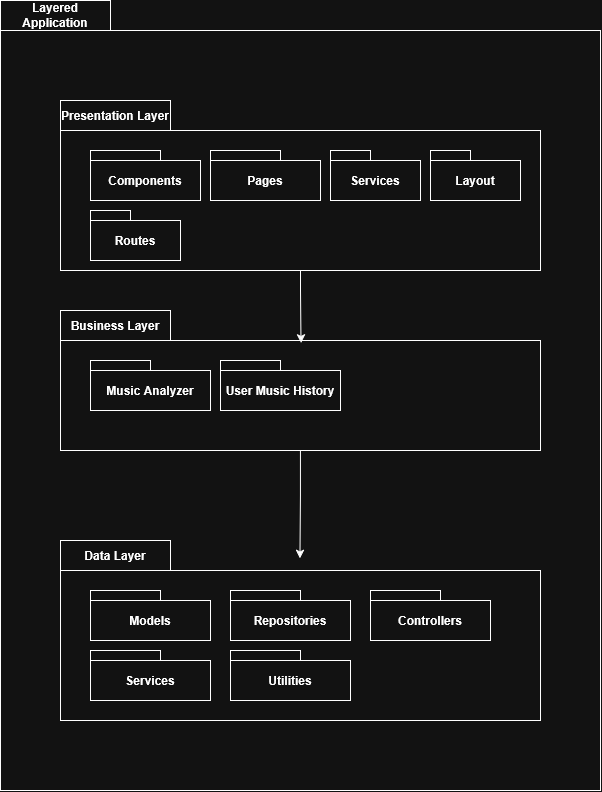

The diagram above was exported from draw.io. Its source (the exported page's mxGraphModel, read from the mxfile embedded in the PNG):
<mxGraphModel dx="1483" dy="911" grid="1" gridSize="10" guides="1" tooltips="1" connect="1" arrows="1" fold="1" page="1" pageScale="1" pageWidth="850" pageHeight="1100" math="0" shadow="0">
  <root>
    <mxCell id="0" />
    <mxCell id="1" parent="0" />
    <mxCell id="rpECx-vCG8z-dKOheucK-4" parent="1" style="shape=folder;fontStyle=1;tabWidth=110;tabHeight=30;tabPosition=left;html=1;boundedLbl=1;labelInHeader=1;container=1;collapsible=0;recursiveResize=0;whiteSpace=wrap;" value="Layered Application" vertex="1">
      <mxGeometry height="790" width="600" x="120" y="10" as="geometry" />
    </mxCell>
    <mxCell id="rpECx-vCG8z-dKOheucK-6" parent="rpECx-vCG8z-dKOheucK-4" style="shape=folder;fontStyle=1;tabWidth=110;tabHeight=30;tabPosition=left;html=1;boundedLbl=1;labelInHeader=1;container=1;collapsible=0;recursiveResize=0;whiteSpace=wrap;" value="Presentation Layer" vertex="1">
      <mxGeometry height="170" width="480" x="60" y="100" as="geometry" />
    </mxCell>
    <mxCell id="rpECx-vCG8z-dKOheucK-8" parent="rpECx-vCG8z-dKOheucK-6" style="shape=folder;fontStyle=1;tabWidth=70;tabHeight=10;tabPosition=left;html=1;boundedLbl=1;whiteSpace=wrap;" value="Components" vertex="1">
      <mxGeometry height="50" width="110" x="30" y="50" as="geometry" />
    </mxCell>
    <mxCell id="rpECx-vCG8z-dKOheucK-15" parent="rpECx-vCG8z-dKOheucK-6" style="shape=folder;fontStyle=1;tabWidth=70;tabHeight=10;tabPosition=left;html=1;boundedLbl=1;whiteSpace=wrap;" value="Pages" vertex="1">
      <mxGeometry height="50" width="110" x="150" y="50" as="geometry" />
    </mxCell>
    <mxCell id="rpECx-vCG8z-dKOheucK-16" parent="rpECx-vCG8z-dKOheucK-6" style="shape=folder;fontStyle=1;tabWidth=40;tabHeight=10;tabPosition=left;html=1;boundedLbl=1;whiteSpace=wrap;" value="Services" vertex="1">
      <mxGeometry height="50" width="90" x="270" y="50" as="geometry" />
    </mxCell>
    <mxCell id="rpECx-vCG8z-dKOheucK-23" parent="rpECx-vCG8z-dKOheucK-6" style="shape=folder;fontStyle=1;tabWidth=40;tabHeight=10;tabPosition=left;html=1;boundedLbl=1;whiteSpace=wrap;" value="Layout" vertex="1">
      <mxGeometry height="50" width="90" x="370" y="50" as="geometry" />
    </mxCell>
    <mxCell id="rpECx-vCG8z-dKOheucK-24" parent="rpECx-vCG8z-dKOheucK-6" style="shape=folder;fontStyle=1;tabWidth=40;tabHeight=10;tabPosition=left;html=1;boundedLbl=1;whiteSpace=wrap;" value="Routes" vertex="1">
      <mxGeometry height="50" width="90" x="30" y="110" as="geometry" />
    </mxCell>
    <mxCell id="rpECx-vCG8z-dKOheucK-9" parent="rpECx-vCG8z-dKOheucK-4" style="shape=folder;fontStyle=1;tabWidth=110;tabHeight=30;tabPosition=left;html=1;boundedLbl=1;labelInHeader=1;container=1;collapsible=0;recursiveResize=0;whiteSpace=wrap;" value="Business Layer" vertex="1">
      <mxGeometry height="140" width="480" x="60" y="310" as="geometry" />
    </mxCell>
    <mxCell id="rpECx-vCG8z-dKOheucK-10" parent="rpECx-vCG8z-dKOheucK-9" style="shape=folder;fontStyle=1;tabWidth=60;tabHeight=10;tabPosition=left;html=1;boundedLbl=1;whiteSpace=wrap;" value="Music Analyzer" vertex="1">
      <mxGeometry height="50" width="120" x="30" y="50" as="geometry" />
    </mxCell>
    <mxCell id="rpECx-vCG8z-dKOheucK-22" parent="rpECx-vCG8z-dKOheucK-9" style="shape=folder;fontStyle=1;tabWidth=60;tabHeight=10;tabPosition=left;html=1;boundedLbl=1;whiteSpace=wrap;" value="User Music History" vertex="1">
      <mxGeometry height="50" width="120" x="160" y="50" as="geometry" />
    </mxCell>
    <mxCell id="rpECx-vCG8z-dKOheucK-11" edge="1" parent="rpECx-vCG8z-dKOheucK-4" source="rpECx-vCG8z-dKOheucK-6" style="edgeStyle=orthogonalEdgeStyle;rounded=0;orthogonalLoop=1;jettySize=auto;html=1;entryX=0.501;entryY=0.231;entryDx=0;entryDy=0;entryPerimeter=0;" target="rpECx-vCG8z-dKOheucK-9">
      <mxGeometry relative="1" as="geometry" />
    </mxCell>
    <mxCell id="rpECx-vCG8z-dKOheucK-12" parent="rpECx-vCG8z-dKOheucK-4" style="shape=folder;fontStyle=1;tabWidth=110;tabHeight=30;tabPosition=left;html=1;boundedLbl=1;labelInHeader=1;container=1;collapsible=0;recursiveResize=0;whiteSpace=wrap;" value="Data Layer" vertex="1">
      <mxGeometry height="180" width="480" x="60" y="540" as="geometry" />
    </mxCell>
    <mxCell id="rpECx-vCG8z-dKOheucK-13" parent="rpECx-vCG8z-dKOheucK-12" style="shape=folder;fontStyle=1;tabWidth=70;tabHeight=10;tabPosition=left;html=1;boundedLbl=1;whiteSpace=wrap;" value="Models" vertex="1">
      <mxGeometry height="50" width="120" x="30" y="50" as="geometry" />
    </mxCell>
    <mxCell id="rpECx-vCG8z-dKOheucK-18" parent="rpECx-vCG8z-dKOheucK-12" style="shape=folder;fontStyle=1;tabWidth=70;tabHeight=10;tabPosition=left;html=1;boundedLbl=1;whiteSpace=wrap;" value="Repositories" vertex="1">
      <mxGeometry height="50" width="120" x="170" y="50" as="geometry" />
    </mxCell>
    <mxCell id="rpECx-vCG8z-dKOheucK-19" parent="rpECx-vCG8z-dKOheucK-12" style="shape=folder;fontStyle=1;tabWidth=70;tabHeight=10;tabPosition=left;html=1;boundedLbl=1;whiteSpace=wrap;" value="Controllers" vertex="1">
      <mxGeometry height="50" width="120" x="310" y="50" as="geometry" />
    </mxCell>
    <mxCell id="rpECx-vCG8z-dKOheucK-20" parent="rpECx-vCG8z-dKOheucK-12" style="shape=folder;fontStyle=1;tabWidth=70;tabHeight=10;tabPosition=left;html=1;boundedLbl=1;whiteSpace=wrap;" value="Services" vertex="1">
      <mxGeometry height="50" width="120" x="30" y="110" as="geometry" />
    </mxCell>
    <mxCell id="rpECx-vCG8z-dKOheucK-25" parent="rpECx-vCG8z-dKOheucK-12" style="shape=folder;fontStyle=1;tabWidth=70;tabHeight=10;tabPosition=left;html=1;boundedLbl=1;whiteSpace=wrap;" value="Utilities" vertex="1">
      <mxGeometry height="50" width="120" x="170" y="110" as="geometry" />
    </mxCell>
    <mxCell id="rpECx-vCG8z-dKOheucK-17" edge="1" parent="rpECx-vCG8z-dKOheucK-4" source="rpECx-vCG8z-dKOheucK-9" style="edgeStyle=orthogonalEdgeStyle;rounded=0;orthogonalLoop=1;jettySize=auto;html=1;entryX=0.499;entryY=0.1;entryDx=0;entryDy=0;entryPerimeter=0;" target="rpECx-vCG8z-dKOheucK-12">
      <mxGeometry relative="1" as="geometry" />
    </mxCell>
  </root>
</mxGraphModel>